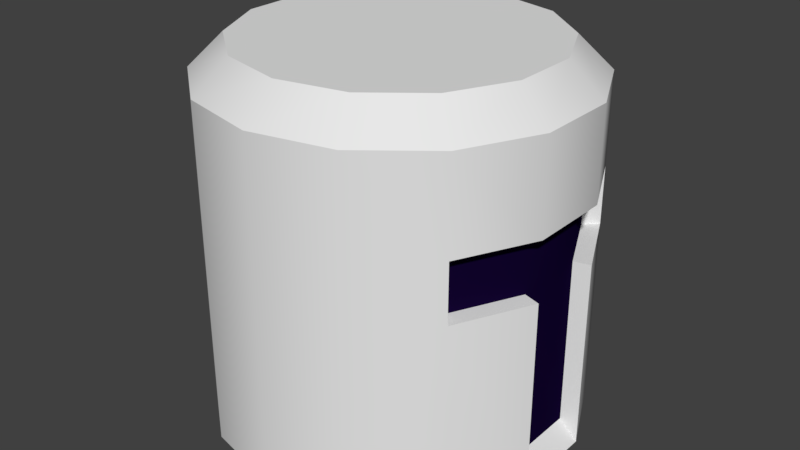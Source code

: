 # Source: helmet1.blend  (saved by Blender 2.79.0; exported with 4.5.12 LTS)
import bpy
from mathutils import Matrix  # noqa: F401  (used for matrix-valued properties, if any)

bpy.ops.wm.read_factory_settings(use_empty=True)
scene = bpy.context.scene
scene.name = 'Scene'

# ---- collections
col_collection_1 = bpy.data.collections.new('Collection 1'); scene.collection.children.link(col_collection_1)

# ---- materials (node trees are filled in below, after node groups)
mat_material_001 = bpy.data.materials.new('Material.001')
mat_material_001.alpha_threshold = 0.0
mat_material_001.use_transparent_shadow = False
mat_material_001.roughness = 0.5
mat_material_002 = bpy.data.materials.new('Material.002')
mat_material_002.alpha_threshold = 0.0
mat_material_002.use_transparent_shadow = False
mat_material_002.diffuse_color = (0.006365, 0.001336, 0.02909, 1.0)
mat_material_002.roughness = 0.5

# ---- material node trees

# ---- world
world_world = bpy.data.worlds.new('World'); scene.world = world_world
world_world.color = (0.05088, 0.05088, 0.05088)
world_world.use_sun_shadow = False
world_world.sun_shadow_jitter_overblur = 0.0
world_world.cycles.sampling_method = 'MANUAL'

# ---- meshes
me_cylinder = bpy.data.meshes.new('Cylinder')
me_cylinder.from_pydata([(0.9749, 0.2225, -1.0), (0.9749, -0.2225, -1.0), (0.7818, 0.6235, 0.3333), (0.7818, 0.6235, 0.02061), (0.9749, 0.2225, 0.3333), (0.9749, 0.2225, 0.02061), (0.9749, -0.2225, 0.3333), (0.9749, -0.2225, 0.02061), (0.7818, -0.6235, 0.3333), (0.7818, -0.6235, 0.02061), (-0.02484, 1.127, -1.132), (0.4643, 1.016, -1.132), (0.8565, 0.7028, -1.132), (0.8565, 0.7028, 0.01823), (1.074, 0.2508, -1.132), (1.074, 0.2508, 0.01823), (1.074, -0.2508, -1.132), (1.074, -0.2508, 0.01823), (0.8565, -0.7028, -1.132), (0.8565, -0.7028, 0.01823), (0.4643, -1.016, -1.132), (-0.02484, -1.127, -1.132), (-0.5139, -1.016, -1.132), (-0.9062, -0.7028, -1.132), (-1.124, -0.2508, -1.132), (-1.124, 0.2508, -1.132), (-0.9062, 0.7028, -1.132), (-0.5139, 1.016, -1.132), (0.8565, 0.7028, 0.3707), (1.074, 0.2508, 0.3707), (1.074, -0.2508, 0.3707), (0.8565, -0.7028, 0.3707), (0.3767, 0.8338, 1.122), (0.4643, 1.016, 0.9255), (-0.02484, 0.9255, 1.122), (-0.02484, 1.127, 0.9255), (0.6987, 0.577, 1.122), (0.8565, 0.7028, 0.9255), (0.8774, 0.2059, 1.122), (1.074, 0.2508, 0.9255), (0.8774, -0.2059, 1.122), (1.074, -0.2508, 0.9255), (0.6987, -0.577, 1.122), (0.8565, -0.7028, 0.9255), (0.3767, -0.8338, 1.122), (0.4643, -1.016, 0.9255), (-0.02484, -0.9255, 1.122), (-0.02484, -1.127, 0.9255), (-0.4264, -0.8338, 1.122), (-0.5139, -1.016, 0.9255), (-0.7484, -0.577, 1.122), (-0.9062, -0.7028, 0.9255), (-0.9271, -0.2059, 1.122), (-1.124, -0.2508, 0.9255), (-0.9271, 0.2059, 1.122), (-1.124, 0.2508, 0.9255), (-0.7484, 0.577, 1.122), (-0.9062, 0.7028, 0.9255), (-0.4264, 0.8338, 1.122), (-0.5139, 1.016, 0.9255)], [], [(7, 9, 19, 17), (5, 0, 14, 15), (2, 3, 13, 28), (6, 4, 29, 30), (1, 7, 17, 16), (9, 8, 31, 19), (4, 2, 28, 29), (8, 6, 30, 31), (0, 1, 16, 14), (7, 6, 8, 9), (0, 5, 7, 1), (5, 4, 6, 7), (3, 5, 15, 13), (3, 2, 4, 5), (11, 33, 37, 28, 13, 12), (27, 59, 35, 10), (29, 39, 41, 30), (30, 41, 43, 31), (18, 19, 31, 43, 45, 20), (20, 45, 47, 21), (21, 47, 49, 22), (22, 49, 51, 23), (23, 51, 53, 24), (24, 53, 55, 25), (25, 55, 57, 26), (26, 57, 59, 27), (10, 35, 33, 11), (28, 37, 39, 29), (10, 11, 12, 14, 16, 18, 20, 21, 22, 23, 24, 25, 26, 27), (16, 17, 19, 18), (12, 13, 15, 14), (33, 35, 34, 32), (37, 33, 32, 36), (39, 37, 36, 38), (41, 39, 38, 40), (43, 41, 40, 42), (45, 43, 42, 44), (47, 45, 44, 46), (49, 47, 46, 48), (51, 49, 48, 50), (53, 51, 50, 52), (55, 53, 52, 54), (57, 55, 54, 56), (59, 57, 56, 58), (35, 59, 58, 34), (32, 34, 58, 56, 54, 52, 50, 48, 46, 44, 42, 40, 38, 36)])
me_cylinder.polygons.foreach_set('use_smooth', [True] * 46)
me_cylinder.polygons.foreach_set('material_index', [0, 0, 0, 0, 0, 0, 0, 0, 0, 1, 1, 1, 0, 1, 0, 0, 0, 0, 0, 0, 0, 0, 0, 0, 0, 0, 0, 0, 0, 0, 0, 0, 0, 0, 0, 0, 0, 0, 0, 0, 0, 0, 0, 0, 0, 0])
me_cylinder.materials.append(mat_material_001)
me_cylinder.materials.append(mat_material_002)
me_cylinder.use_remesh_preserve_volume = False
me_cylinder.use_remesh_preserve_attributes = False
me_cylinder.use_mirror_vertex_groups = False
me_cylinder.update()

# ---- objects
ob_cylinder = bpy.data.objects.new('Cylinder', me_cylinder)

# ---- transforms, parenting, visibility, modifiers, constraints
ob_cylinder.location = (0.0, 0.0, 0.0)
ob_cylinder.lineart.crease_threshold = 0.0
_m = ob_cylinder.modifiers.new('EdgeSplit', 'EDGE_SPLIT')

# ---- collection membership
col_collection_1.objects.link(ob_cylinder)

# ---- scene / render settings (as saved in the file)
scene.frame_start = 1; scene.frame_end = 250; scene.frame_set(1)
scene.render.engine = 'BLENDER_EEVEE_NEXT'
scene.render.resolution_percentage = 50
scene.render.dither_intensity = 0.0
scene.cycles.use_denoising = False
scene.cycles.samples = 128
scene.cycles.sampling_pattern = 'TABULATED_SOBOL'
scene.cycles.use_adaptive_sampling = False
scene.cycles.use_light_tree = False
scene.cycles.blur_glossy = 0.0
scene.cycles.sample_clamp_indirect = 0.0
scene.view_settings.view_transform = 'Standard'
bpy.context.view_layer.update()

# ---- added for rendering (the .blend has no active camera and no usable light): camera, sun
cam_auto = bpy.data.cameras.new('AutoCamera')
cam_auto.lens = 50.0
cam_auto.sensor_width = 36.0
cam_auto.clip_end = 1000.0
ob_auto_camera = bpy.data.objects.new('AutoCamera', cam_auto)
scene.collection.objects.link(ob_auto_camera)
ob_auto_camera.location = (3.55812, -4.29955, 2.86136)
ob_auto_camera.rotation_euler = (1.09748, -7.21219e-08, 0.694738)
scene.camera = ob_auto_camera
light_auto_sun = bpy.data.lights.new('AutoSun', 'SUN')
light_auto_sun.energy = 3.0
light_auto_sun.angle = 0.0523599
ob_auto_sun = bpy.data.objects.new('AutoSun', light_auto_sun)
scene.collection.objects.link(ob_auto_sun)
ob_auto_sun.rotation_euler = (0.872665, 0.174533, 0.523599)
bpy.context.view_layer.update()
